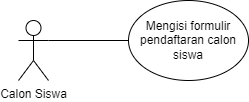

The diagram above was exported from draw.io. Its source (the exported page's mxGraphModel, read from the mxfile embedded in the PNG):
<mxGraphModel dx="1304" dy="672" grid="1" gridSize="10" guides="1" tooltips="1" connect="1" arrows="1" fold="1" page="1" pageScale="1" pageWidth="850" pageHeight="1100" math="0" shadow="0">
  <root>
    <mxCell id="0" />
    <mxCell id="1" parent="0" />
    <mxCell id="ck7XtfGbRpN0Yu2xdHw4-1" value="Calon Siswa" style="shape=umlActor;verticalLabelPosition=bottom;verticalAlign=top;html=1;outlineConnect=0;" vertex="1" parent="1">
      <mxGeometry x="140" y="250" width="30" height="60" as="geometry" />
    </mxCell>
    <mxCell id="ck7XtfGbRpN0Yu2xdHw4-2" value="" style="endArrow=none;html=1;rounded=0;exitX=1;exitY=0.3333333333333333;exitDx=0;exitDy=0;exitPerimeter=0;" edge="1" parent="1" source="ck7XtfGbRpN0Yu2xdHw4-1">
      <mxGeometry width="50" height="50" relative="1" as="geometry">
        <mxPoint x="580" y="370" as="sourcePoint" />
        <mxPoint x="250" y="270" as="targetPoint" />
      </mxGeometry>
    </mxCell>
    <mxCell id="ck7XtfGbRpN0Yu2xdHw4-3" value="Mengisi formulir pendaftaran calon siswa" style="ellipse;whiteSpace=wrap;html=1;" vertex="1" parent="1">
      <mxGeometry x="250" y="230" width="120" height="80" as="geometry" />
    </mxCell>
  </root>
</mxGraphModel>